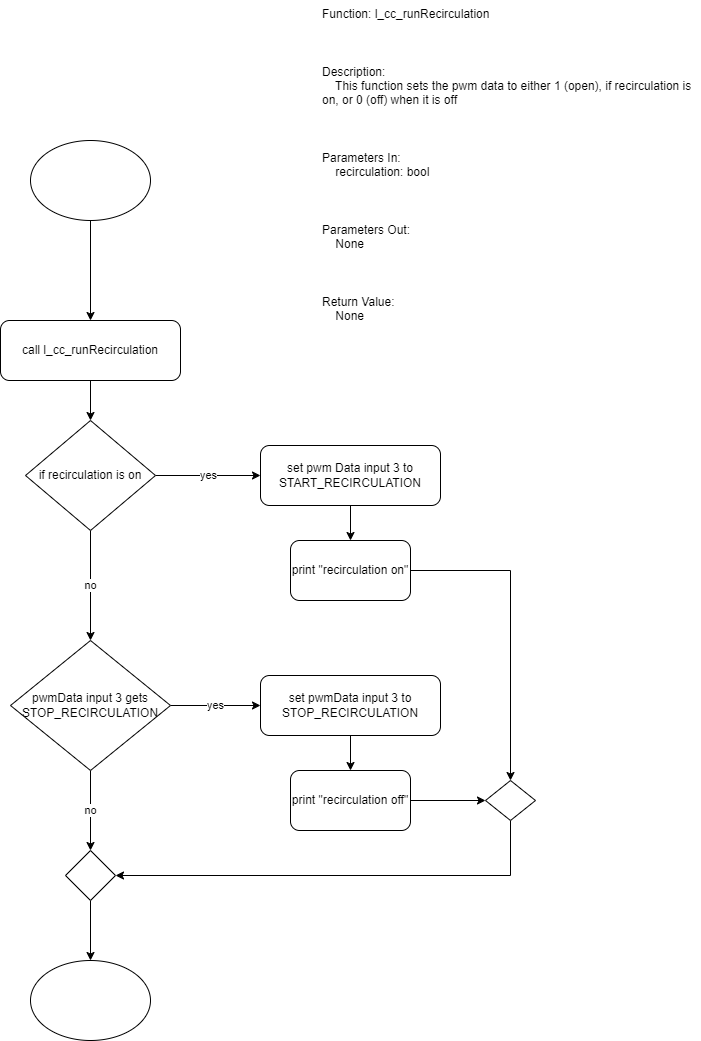

The diagram above was exported from draw.io. Its source (the exported page's mxGraphModel, read from the mxfile embedded in the PNG):
<mxGraphModel dx="1376" dy="768" grid="1" gridSize="10" guides="1" tooltips="1" connect="1" arrows="1" fold="1" page="1" pageScale="1" pageWidth="850" pageHeight="1100" background="#ffffff" math="0" shadow="0">
  <root>
    <mxCell id="0" />
    <mxCell id="1" parent="0" />
    <mxCell id="LlFreaWX4vf09kDM4j5F-1" value="Function: l_cc_runRecirculation&#10;&#10;&#10;&#10;Description:&#10;    This function sets the pwm data to either 1 (open), if recirculation is on, or 0 (off) when it is off&#10;&#10;&#10;&#10;Parameters In:&#10;    recirculation: bool&#10;&#10;&#10;&#10;Parameters Out:&#10;    None&#10;&#10;&#10;&#10;Return Value:&#10;    None" style="text;whiteSpace=wrap;labelBackgroundColor=none;" vertex="1" parent="1">
      <mxGeometry x="460" y="10" width="380" height="440" as="geometry" />
    </mxCell>
    <mxCell id="LlFreaWX4vf09kDM4j5F-3" style="edgeStyle=orthogonalEdgeStyle;rounded=0;orthogonalLoop=1;jettySize=auto;html=1;" edge="1" parent="1" source="LlFreaWX4vf09kDM4j5F-2" target="LlFreaWX4vf09kDM4j5F-4">
      <mxGeometry relative="1" as="geometry">
        <mxPoint x="230" y="370" as="targetPoint" />
      </mxGeometry>
    </mxCell>
    <mxCell id="LlFreaWX4vf09kDM4j5F-2" value="" style="ellipse;whiteSpace=wrap;html=1;" vertex="1" parent="1">
      <mxGeometry x="170" y="150" width="120" height="80" as="geometry" />
    </mxCell>
    <mxCell id="LlFreaWX4vf09kDM4j5F-5" style="edgeStyle=orthogonalEdgeStyle;rounded=0;orthogonalLoop=1;jettySize=auto;html=1;" edge="1" parent="1" source="LlFreaWX4vf09kDM4j5F-4" target="LlFreaWX4vf09kDM4j5F-6">
      <mxGeometry relative="1" as="geometry">
        <mxPoint x="230" y="470" as="targetPoint" />
      </mxGeometry>
    </mxCell>
    <mxCell id="LlFreaWX4vf09kDM4j5F-4" value="call&amp;nbsp;l_cc_runRecirculation" style="rounded=1;whiteSpace=wrap;html=1;" vertex="1" parent="1">
      <mxGeometry x="140" y="330" width="180" height="60" as="geometry" />
    </mxCell>
    <mxCell id="LlFreaWX4vf09kDM4j5F-7" value="yes" style="edgeStyle=orthogonalEdgeStyle;rounded=0;orthogonalLoop=1;jettySize=auto;html=1;" edge="1" parent="1" source="LlFreaWX4vf09kDM4j5F-6" target="LlFreaWX4vf09kDM4j5F-8">
      <mxGeometry relative="1" as="geometry">
        <mxPoint x="390" y="485" as="targetPoint" />
      </mxGeometry>
    </mxCell>
    <mxCell id="LlFreaWX4vf09kDM4j5F-11" value="no" style="edgeStyle=orthogonalEdgeStyle;rounded=0;orthogonalLoop=1;jettySize=auto;html=1;" edge="1" parent="1" source="LlFreaWX4vf09kDM4j5F-6" target="LlFreaWX4vf09kDM4j5F-12">
      <mxGeometry relative="1" as="geometry">
        <mxPoint x="240" y="670" as="targetPoint" />
      </mxGeometry>
    </mxCell>
    <mxCell id="LlFreaWX4vf09kDM4j5F-6" value="if recirculation is on" style="rhombus;whiteSpace=wrap;html=1;" vertex="1" parent="1">
      <mxGeometry x="165" y="430" width="130" height="110" as="geometry" />
    </mxCell>
    <mxCell id="LlFreaWX4vf09kDM4j5F-9" style="edgeStyle=orthogonalEdgeStyle;rounded=0;orthogonalLoop=1;jettySize=auto;html=1;" edge="1" parent="1" source="LlFreaWX4vf09kDM4j5F-8" target="LlFreaWX4vf09kDM4j5F-10">
      <mxGeometry relative="1" as="geometry">
        <mxPoint x="490" y="560" as="targetPoint" />
      </mxGeometry>
    </mxCell>
    <mxCell id="LlFreaWX4vf09kDM4j5F-8" value="set pwm Data input 3 to START_RECIRCULATION" style="rounded=1;whiteSpace=wrap;html=1;" vertex="1" parent="1">
      <mxGeometry x="400" y="455" width="180" height="60" as="geometry" />
    </mxCell>
    <mxCell id="LlFreaWX4vf09kDM4j5F-19" style="edgeStyle=orthogonalEdgeStyle;rounded=0;orthogonalLoop=1;jettySize=auto;html=1;entryX=0.5;entryY=0;entryDx=0;entryDy=0;" edge="1" parent="1" source="LlFreaWX4vf09kDM4j5F-10" target="LlFreaWX4vf09kDM4j5F-21">
      <mxGeometry relative="1" as="geometry">
        <mxPoint x="650" y="770" as="targetPoint" />
      </mxGeometry>
    </mxCell>
    <mxCell id="LlFreaWX4vf09kDM4j5F-10" value="print &quot;recirculation on&quot;" style="rounded=1;whiteSpace=wrap;html=1;" vertex="1" parent="1">
      <mxGeometry x="430" y="550" width="120" height="60" as="geometry" />
    </mxCell>
    <mxCell id="LlFreaWX4vf09kDM4j5F-13" value="yes" style="edgeStyle=orthogonalEdgeStyle;rounded=0;orthogonalLoop=1;jettySize=auto;html=1;" edge="1" parent="1" source="LlFreaWX4vf09kDM4j5F-12" target="LlFreaWX4vf09kDM4j5F-14">
      <mxGeometry relative="1" as="geometry">
        <mxPoint x="420" y="715" as="targetPoint" />
      </mxGeometry>
    </mxCell>
    <mxCell id="LlFreaWX4vf09kDM4j5F-17" value="no" style="edgeStyle=orthogonalEdgeStyle;rounded=0;orthogonalLoop=1;jettySize=auto;html=1;exitX=0.5;exitY=1;exitDx=0;exitDy=0;" edge="1" parent="1" source="LlFreaWX4vf09kDM4j5F-12" target="LlFreaWX4vf09kDM4j5F-18">
      <mxGeometry relative="1" as="geometry">
        <mxPoint x="230" y="890" as="targetPoint" />
      </mxGeometry>
    </mxCell>
    <mxCell id="LlFreaWX4vf09kDM4j5F-12" value="pwmData input 3 gets STOP_RECIRCULATION" style="rhombus;whiteSpace=wrap;html=1;" vertex="1" parent="1">
      <mxGeometry x="150" y="650" width="160" height="130" as="geometry" />
    </mxCell>
    <mxCell id="LlFreaWX4vf09kDM4j5F-15" style="edgeStyle=orthogonalEdgeStyle;rounded=0;orthogonalLoop=1;jettySize=auto;html=1;" edge="1" parent="1" source="LlFreaWX4vf09kDM4j5F-14" target="LlFreaWX4vf09kDM4j5F-16">
      <mxGeometry relative="1" as="geometry">
        <mxPoint x="480" y="810" as="targetPoint" />
      </mxGeometry>
    </mxCell>
    <mxCell id="LlFreaWX4vf09kDM4j5F-14" value="set pwmData input 3 to STOP_RECIRCULATION" style="rounded=1;whiteSpace=wrap;html=1;" vertex="1" parent="1">
      <mxGeometry x="400" y="685" width="180" height="60" as="geometry" />
    </mxCell>
    <mxCell id="LlFreaWX4vf09kDM4j5F-20" style="edgeStyle=orthogonalEdgeStyle;rounded=0;orthogonalLoop=1;jettySize=auto;html=1;exitX=1;exitY=0.5;exitDx=0;exitDy=0;" edge="1" parent="1" source="LlFreaWX4vf09kDM4j5F-16" target="LlFreaWX4vf09kDM4j5F-21">
      <mxGeometry relative="1" as="geometry">
        <mxPoint x="610" y="810" as="targetPoint" />
      </mxGeometry>
    </mxCell>
    <mxCell id="LlFreaWX4vf09kDM4j5F-16" value="print &quot;recirculation off&quot;" style="rounded=1;whiteSpace=wrap;html=1;" vertex="1" parent="1">
      <mxGeometry x="430" y="780" width="120" height="60" as="geometry" />
    </mxCell>
    <mxCell id="LlFreaWX4vf09kDM4j5F-23" style="edgeStyle=orthogonalEdgeStyle;rounded=0;orthogonalLoop=1;jettySize=auto;html=1;" edge="1" parent="1" source="LlFreaWX4vf09kDM4j5F-18" target="LlFreaWX4vf09kDM4j5F-24">
      <mxGeometry relative="1" as="geometry">
        <mxPoint x="240" y="950" as="targetPoint" />
      </mxGeometry>
    </mxCell>
    <mxCell id="LlFreaWX4vf09kDM4j5F-18" value="" style="rhombus;whiteSpace=wrap;html=1;" vertex="1" parent="1">
      <mxGeometry x="205" y="860" width="50" height="50" as="geometry" />
    </mxCell>
    <mxCell id="LlFreaWX4vf09kDM4j5F-22" style="edgeStyle=orthogonalEdgeStyle;rounded=0;orthogonalLoop=1;jettySize=auto;html=1;entryX=1;entryY=0.5;entryDx=0;entryDy=0;" edge="1" parent="1" source="LlFreaWX4vf09kDM4j5F-21" target="LlFreaWX4vf09kDM4j5F-18">
      <mxGeometry relative="1" as="geometry">
        <Array as="points">
          <mxPoint x="650" y="885" />
        </Array>
      </mxGeometry>
    </mxCell>
    <mxCell id="LlFreaWX4vf09kDM4j5F-21" value="" style="rhombus;whiteSpace=wrap;html=1;" vertex="1" parent="1">
      <mxGeometry x="625" y="790" width="50" height="40" as="geometry" />
    </mxCell>
    <mxCell id="LlFreaWX4vf09kDM4j5F-24" value="" style="ellipse;whiteSpace=wrap;html=1;" vertex="1" parent="1">
      <mxGeometry x="170" y="970" width="120" height="80" as="geometry" />
    </mxCell>
  </root>
</mxGraphModel>